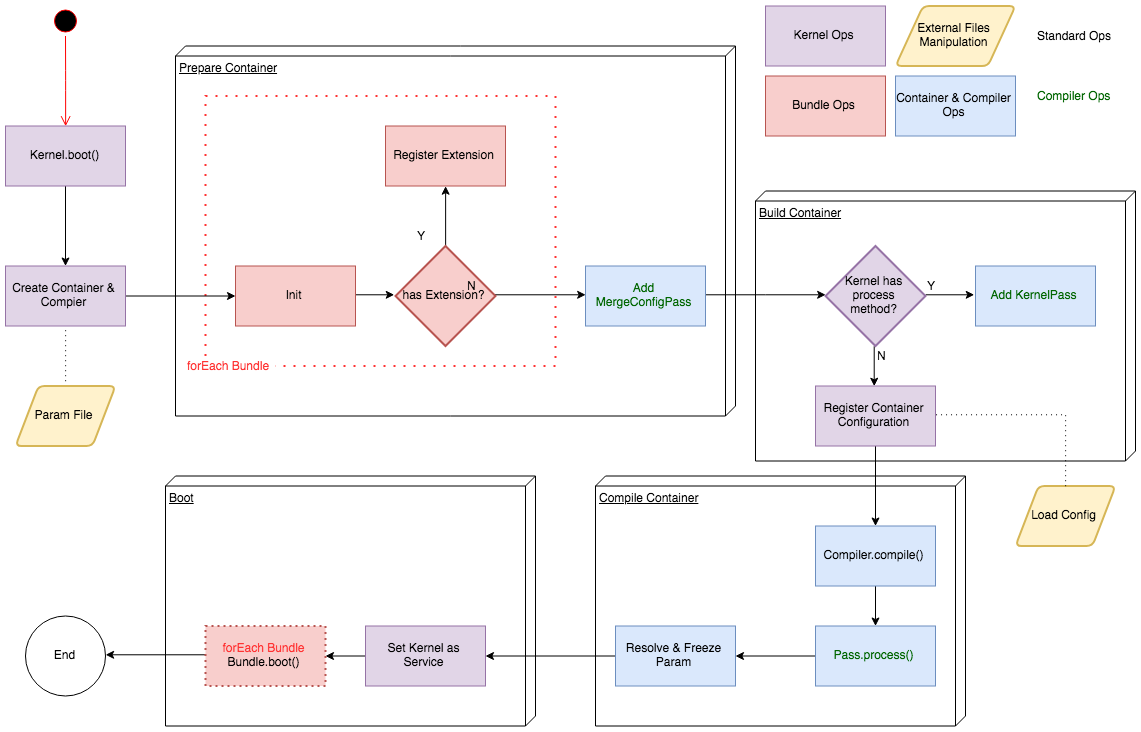

The diagram above was exported from draw.io. Its source (the exported page's mxGraphModel, read from the mxfile embedded in the PNG):
<mxGraphModel dx="3120" dy="2194" grid="1" gridSize="10" guides="1" tooltips="1" connect="1" arrows="1" fold="1" page="1" pageScale="1" pageWidth="1169" pageHeight="827" math="0" shadow="0">
  <root>
    <mxCell id="0" />
    <mxCell id="1" parent="0" />
    <mxCell id="4z8fx30DrOgJ4l-k7k_Z-54" value="Boot" style="verticalAlign=top;align=left;spacingTop=8;spacingLeft=2;spacingRight=12;shape=cube;size=10;direction=south;fontStyle=4;html=1;" vertex="1" parent="1">
      <mxGeometry x="177" y="521.5" width="370" height="250" as="geometry" />
    </mxCell>
    <mxCell id="4z8fx30DrOgJ4l-k7k_Z-53" value="Compile Container" style="verticalAlign=top;align=left;spacingTop=8;spacingLeft=2;spacingRight=12;shape=cube;size=10;direction=south;fontStyle=4;html=1;" vertex="1" parent="1">
      <mxGeometry x="607" y="521.5" width="370" height="250" as="geometry" />
    </mxCell>
    <mxCell id="4z8fx30DrOgJ4l-k7k_Z-34" value="Build Container" style="verticalAlign=top;align=left;spacingTop=8;spacingLeft=2;spacingRight=12;shape=cube;size=10;direction=south;fontStyle=4;html=1;" vertex="1" parent="1">
      <mxGeometry x="767" y="236.5" width="380" height="270" as="geometry" />
    </mxCell>
    <mxCell id="4z8fx30DrOgJ4l-k7k_Z-20" value="Prepare Container" style="verticalAlign=top;align=left;spacingTop=8;spacingLeft=2;spacingRight=12;shape=cube;size=10;direction=south;fontStyle=4;html=1;" vertex="1" parent="1">
      <mxGeometry x="187" y="91.5" width="560" height="370" as="geometry" />
    </mxCell>
    <mxCell id="4z8fx30DrOgJ4l-k7k_Z-27" value="" style="rounded=0;whiteSpace=wrap;html=1;strokeColor=#FF3333;dashed=1;dashPattern=1 4;fillColor=none;strokeWidth=2;" vertex="1" parent="1">
      <mxGeometry x="217" y="141.5" width="350" height="270" as="geometry" />
    </mxCell>
    <mxCell id="4z8fx30DrOgJ4l-k7k_Z-2" value="" style="ellipse;html=1;shape=startState;fillColor=#000000;strokeColor=#ff0000;" vertex="1" parent="1">
      <mxGeometry x="62" y="51.5" width="30" height="30" as="geometry" />
    </mxCell>
    <mxCell id="4z8fx30DrOgJ4l-k7k_Z-3" value="" style="edgeStyle=orthogonalEdgeStyle;html=1;verticalAlign=bottom;endArrow=open;endSize=8;strokeColor=#ff0000;entryX=0.5;entryY=0;entryDx=0;entryDy=0;" edge="1" source="4z8fx30DrOgJ4l-k7k_Z-2" parent="1" target="4z8fx30DrOgJ4l-k7k_Z-4">
      <mxGeometry relative="1" as="geometry">
        <mxPoint x="32" y="141.5" as="targetPoint" />
      </mxGeometry>
    </mxCell>
    <mxCell id="4z8fx30DrOgJ4l-k7k_Z-6" value="" style="edgeStyle=orthogonalEdgeStyle;rounded=0;orthogonalLoop=1;jettySize=auto;html=1;" edge="1" parent="1" source="4z8fx30DrOgJ4l-k7k_Z-4" target="4z8fx30DrOgJ4l-k7k_Z-5">
      <mxGeometry relative="1" as="geometry" />
    </mxCell>
    <mxCell id="4z8fx30DrOgJ4l-k7k_Z-4" value="Kernel.boot()" style="rounded=0;whiteSpace=wrap;html=1;fillColor=#e1d5e7;strokeColor=#9673a6;" vertex="1" parent="1">
      <mxGeometry x="17" y="171.5" width="120" height="60" as="geometry" />
    </mxCell>
    <mxCell id="4z8fx30DrOgJ4l-k7k_Z-11" value="" style="edgeStyle=orthogonalEdgeStyle;rounded=0;orthogonalLoop=1;jettySize=auto;html=1;endArrow=classic;endFill=1;" edge="1" parent="1" source="4z8fx30DrOgJ4l-k7k_Z-5" target="4z8fx30DrOgJ4l-k7k_Z-10">
      <mxGeometry relative="1" as="geometry" />
    </mxCell>
    <mxCell id="4z8fx30DrOgJ4l-k7k_Z-5" value="Create Container &amp;amp; Compier" style="rounded=0;whiteSpace=wrap;html=1;fillColor=#e1d5e7;strokeColor=#9673a6;" vertex="1" parent="1">
      <mxGeometry x="17" y="311.5" width="120" height="60" as="geometry" />
    </mxCell>
    <mxCell id="4z8fx30DrOgJ4l-k7k_Z-16" style="edgeStyle=orthogonalEdgeStyle;rounded=0;orthogonalLoop=1;jettySize=auto;html=1;exitX=1;exitY=0.5;exitDx=0;exitDy=0;entryX=0;entryY=0.5;entryDx=0;entryDy=0;entryPerimeter=0;endArrow=classic;endFill=1;" edge="1" parent="1" source="4z8fx30DrOgJ4l-k7k_Z-10" target="4z8fx30DrOgJ4l-k7k_Z-12">
      <mxGeometry relative="1" as="geometry" />
    </mxCell>
    <mxCell id="4z8fx30DrOgJ4l-k7k_Z-10" value="Init" style="rounded=0;whiteSpace=wrap;html=1;fillColor=#f8cecc;strokeColor=#b85450;" vertex="1" parent="1">
      <mxGeometry x="247" y="311.5" width="120" height="60" as="geometry" />
    </mxCell>
    <mxCell id="4z8fx30DrOgJ4l-k7k_Z-13" value="Register Extension" style="rounded=0;whiteSpace=wrap;html=1;fillColor=#f8cecc;strokeColor=#b85450;" vertex="1" parent="1">
      <mxGeometry x="397" y="171.5" width="120" height="60" as="geometry" />
    </mxCell>
    <mxCell id="4z8fx30DrOgJ4l-k7k_Z-8" style="edgeStyle=orthogonalEdgeStyle;rounded=0;orthogonalLoop=1;jettySize=auto;html=1;exitX=0.5;exitY=0;exitDx=0;exitDy=0;entryX=0.5;entryY=1;entryDx=0;entryDy=0;dashed=1;dashPattern=1 4;endArrow=none;endFill=0;" edge="1" parent="1" source="4z8fx30DrOgJ4l-k7k_Z-7" target="4z8fx30DrOgJ4l-k7k_Z-5">
      <mxGeometry relative="1" as="geometry" />
    </mxCell>
    <mxCell id="4z8fx30DrOgJ4l-k7k_Z-7" value="Param File" style="shape=parallelogram;html=1;strokeWidth=2;perimeter=parallelogramPerimeter;whiteSpace=wrap;rounded=1;arcSize=12;size=0.23;fillColor=#fff2cc;strokeColor=#d6b656;" vertex="1" parent="1">
      <mxGeometry x="27" y="431.5" width="100" height="60" as="geometry" />
    </mxCell>
    <mxCell id="4z8fx30DrOgJ4l-k7k_Z-14" style="edgeStyle=orthogonalEdgeStyle;rounded=0;orthogonalLoop=1;jettySize=auto;html=1;exitX=0.5;exitY=0;exitDx=0;exitDy=0;exitPerimeter=0;entryX=0.5;entryY=1;entryDx=0;entryDy=0;endArrow=classic;endFill=1;" edge="1" parent="1" source="4z8fx30DrOgJ4l-k7k_Z-12" target="4z8fx30DrOgJ4l-k7k_Z-13">
      <mxGeometry relative="1" as="geometry" />
    </mxCell>
    <mxCell id="4z8fx30DrOgJ4l-k7k_Z-18" style="edgeStyle=orthogonalEdgeStyle;rounded=0;orthogonalLoop=1;jettySize=auto;html=1;exitX=1;exitY=0.5;exitDx=0;exitDy=0;exitPerimeter=0;entryX=0;entryY=0.5;entryDx=0;entryDy=0;endArrow=classic;endFill=1;" edge="1" parent="1" source="4z8fx30DrOgJ4l-k7k_Z-12" target="4z8fx30DrOgJ4l-k7k_Z-17">
      <mxGeometry relative="1" as="geometry" />
    </mxCell>
    <mxCell id="4z8fx30DrOgJ4l-k7k_Z-12" value="has Extension?" style="strokeWidth=2;html=1;shape=mxgraph.flowchart.decision;whiteSpace=wrap;fillColor=#f8cecc;strokeColor=#b85450;" vertex="1" parent="1">
      <mxGeometry x="407" y="291.5" width="100" height="100" as="geometry" />
    </mxCell>
    <mxCell id="4z8fx30DrOgJ4l-k7k_Z-15" value="Y" style="text;html=1;resizable=0;points=[];autosize=1;align=left;verticalAlign=top;spacingTop=-4;" vertex="1" parent="1">
      <mxGeometry x="427" y="271.5" width="20" height="20" as="geometry" />
    </mxCell>
    <mxCell id="4z8fx30DrOgJ4l-k7k_Z-22" value="" style="edgeStyle=orthogonalEdgeStyle;rounded=0;orthogonalLoop=1;jettySize=auto;html=1;endArrow=classic;endFill=1;entryX=0;entryY=0.5;entryDx=0;entryDy=0;entryPerimeter=0;" edge="1" parent="1" source="4z8fx30DrOgJ4l-k7k_Z-17" target="4z8fx30DrOgJ4l-k7k_Z-23">
      <mxGeometry relative="1" as="geometry">
        <mxPoint x="717" y="341.5" as="targetPoint" />
      </mxGeometry>
    </mxCell>
    <mxCell id="4z8fx30DrOgJ4l-k7k_Z-17" value="&lt;font color=&quot;#006600&quot;&gt;Add MergeConfigPass&lt;/font&gt;" style="rounded=0;whiteSpace=wrap;html=1;fillColor=#dae8fc;strokeColor=#6c8ebf;" vertex="1" parent="1">
      <mxGeometry x="597" y="311.5" width="120" height="60" as="geometry" />
    </mxCell>
    <mxCell id="4z8fx30DrOgJ4l-k7k_Z-19" value="N" style="text;html=1;resizable=0;points=[];autosize=1;align=left;verticalAlign=top;spacingTop=-4;" vertex="1" parent="1">
      <mxGeometry x="477" y="321.5" width="20" height="20" as="geometry" />
    </mxCell>
    <mxCell id="4z8fx30DrOgJ4l-k7k_Z-26" style="edgeStyle=orthogonalEdgeStyle;rounded=0;orthogonalLoop=1;jettySize=auto;html=1;exitX=1;exitY=0.5;exitDx=0;exitDy=0;exitPerimeter=0;entryX=0;entryY=0.5;entryDx=0;entryDy=0;endArrow=classic;endFill=1;" edge="1" parent="1" source="4z8fx30DrOgJ4l-k7k_Z-23" target="4z8fx30DrOgJ4l-k7k_Z-25">
      <mxGeometry relative="1" as="geometry" />
    </mxCell>
    <mxCell id="4z8fx30DrOgJ4l-k7k_Z-31" style="edgeStyle=orthogonalEdgeStyle;rounded=0;orthogonalLoop=1;jettySize=auto;html=1;exitX=0.5;exitY=1;exitDx=0;exitDy=0;exitPerimeter=0;entryX=0.5;entryY=0;entryDx=0;entryDy=0;endArrow=classic;endFill=1;" edge="1" parent="1" source="4z8fx30DrOgJ4l-k7k_Z-23" target="4z8fx30DrOgJ4l-k7k_Z-30">
      <mxGeometry relative="1" as="geometry" />
    </mxCell>
    <mxCell id="4z8fx30DrOgJ4l-k7k_Z-23" value="Kernel has process&lt;br&gt;method?" style="strokeWidth=2;html=1;shape=mxgraph.flowchart.decision;whiteSpace=wrap;fillColor=#e1d5e7;strokeColor=#9673a6;" vertex="1" parent="1">
      <mxGeometry x="837" y="291.5" width="100" height="100" as="geometry" />
    </mxCell>
    <mxCell id="4z8fx30DrOgJ4l-k7k_Z-25" value="&lt;font color=&quot;#006600&quot;&gt;Add KernelPass&lt;/font&gt;" style="rounded=0;whiteSpace=wrap;html=1;fillColor=#dae8fc;strokeColor=#6c8ebf;" vertex="1" parent="1">
      <mxGeometry x="987" y="311.5" width="120" height="60" as="geometry" />
    </mxCell>
    <mxCell id="4z8fx30DrOgJ4l-k7k_Z-29" value="&lt;font color=&quot;#ff3333&quot;&gt;forEach Bundle&lt;/font&gt;" style="text;html=1;resizable=0;points=[];autosize=1;align=left;verticalAlign=top;spacingTop=-4;fillColor=#ffffff;" vertex="1" parent="1">
      <mxGeometry x="197" y="401.5" width="90" height="20" as="geometry" />
    </mxCell>
    <mxCell id="4z8fx30DrOgJ4l-k7k_Z-38" value="" style="edgeStyle=orthogonalEdgeStyle;rounded=0;orthogonalLoop=1;jettySize=auto;html=1;endArrow=classic;endFill=1;" edge="1" parent="1" source="4z8fx30DrOgJ4l-k7k_Z-30" target="4z8fx30DrOgJ4l-k7k_Z-37">
      <mxGeometry relative="1" as="geometry" />
    </mxCell>
    <mxCell id="4z8fx30DrOgJ4l-k7k_Z-30" value="Register Container Configuration" style="rounded=0;whiteSpace=wrap;html=1;fillColor=#e1d5e7;strokeColor=#9673a6;" vertex="1" parent="1">
      <mxGeometry x="827" y="431.5" width="120" height="60" as="geometry" />
    </mxCell>
    <mxCell id="4z8fx30DrOgJ4l-k7k_Z-40" value="" style="edgeStyle=orthogonalEdgeStyle;rounded=0;orthogonalLoop=1;jettySize=auto;html=1;endArrow=classic;endFill=1;" edge="1" parent="1" source="4z8fx30DrOgJ4l-k7k_Z-37" target="4z8fx30DrOgJ4l-k7k_Z-39">
      <mxGeometry relative="1" as="geometry" />
    </mxCell>
    <mxCell id="4z8fx30DrOgJ4l-k7k_Z-37" value="Compiler.compile()" style="rounded=0;whiteSpace=wrap;html=1;fillColor=#dae8fc;strokeColor=#6c8ebf;" vertex="1" parent="1">
      <mxGeometry x="827" y="571.5" width="120" height="60" as="geometry" />
    </mxCell>
    <mxCell id="4z8fx30DrOgJ4l-k7k_Z-42" value="" style="edgeStyle=orthogonalEdgeStyle;rounded=0;orthogonalLoop=1;jettySize=auto;html=1;endArrow=classic;endFill=1;" edge="1" parent="1" source="4z8fx30DrOgJ4l-k7k_Z-39" target="4z8fx30DrOgJ4l-k7k_Z-41">
      <mxGeometry relative="1" as="geometry" />
    </mxCell>
    <mxCell id="4z8fx30DrOgJ4l-k7k_Z-39" value="&lt;font color=&quot;#006600&quot;&gt;Pass.process()&lt;/font&gt;" style="rounded=0;whiteSpace=wrap;html=1;fillColor=#dae8fc;strokeColor=#6c8ebf;" vertex="1" parent="1">
      <mxGeometry x="827" y="671.5" width="120" height="60" as="geometry" />
    </mxCell>
    <mxCell id="4z8fx30DrOgJ4l-k7k_Z-44" value="" style="edgeStyle=orthogonalEdgeStyle;rounded=0;orthogonalLoop=1;jettySize=auto;html=1;endArrow=classic;endFill=1;" edge="1" parent="1" source="4z8fx30DrOgJ4l-k7k_Z-41" target="4z8fx30DrOgJ4l-k7k_Z-43">
      <mxGeometry relative="1" as="geometry" />
    </mxCell>
    <mxCell id="4z8fx30DrOgJ4l-k7k_Z-41" value="Resolve &amp;amp; Freeze Param" style="rounded=0;whiteSpace=wrap;html=1;fillColor=#dae8fc;strokeColor=#6c8ebf;" vertex="1" parent="1">
      <mxGeometry x="627" y="671.5" width="120" height="60" as="geometry" />
    </mxCell>
    <mxCell id="4z8fx30DrOgJ4l-k7k_Z-46" value="" style="edgeStyle=orthogonalEdgeStyle;rounded=0;orthogonalLoop=1;jettySize=auto;html=1;endArrow=classic;endFill=1;" edge="1" parent="1" source="4z8fx30DrOgJ4l-k7k_Z-43" target="4z8fx30DrOgJ4l-k7k_Z-45">
      <mxGeometry relative="1" as="geometry" />
    </mxCell>
    <mxCell id="4z8fx30DrOgJ4l-k7k_Z-43" value="Set Kernel as Service" style="rounded=0;whiteSpace=wrap;html=1;fillColor=#e1d5e7;strokeColor=#9673a6;" vertex="1" parent="1">
      <mxGeometry x="377" y="671.5" width="120" height="60" as="geometry" />
    </mxCell>
    <mxCell id="4z8fx30DrOgJ4l-k7k_Z-50" style="edgeStyle=orthogonalEdgeStyle;rounded=0;orthogonalLoop=1;jettySize=auto;html=1;exitX=0;exitY=0.5;exitDx=0;exitDy=0;entryX=1;entryY=0.5;entryDx=0;entryDy=0;endArrow=classic;endFill=1;" edge="1" parent="1" source="4z8fx30DrOgJ4l-k7k_Z-45" target="4z8fx30DrOgJ4l-k7k_Z-47">
      <mxGeometry relative="1" as="geometry" />
    </mxCell>
    <mxCell id="4z8fx30DrOgJ4l-k7k_Z-45" value="&lt;font color=&quot;#ff3333&quot;&gt;forEach Bundle&lt;br&gt;&lt;/font&gt;Bundle.boot()" style="rounded=0;whiteSpace=wrap;html=1;dashed=1;dashPattern=1 2;strokeWidth=2;strokeColor=#b85450;fillColor=#f8cecc;" vertex="1" parent="1">
      <mxGeometry x="217" y="671.5" width="120" height="60" as="geometry" />
    </mxCell>
    <mxCell id="4z8fx30DrOgJ4l-k7k_Z-32" value="N" style="text;html=1;resizable=0;points=[];autosize=1;align=left;verticalAlign=top;spacingTop=-4;" vertex="1" parent="1">
      <mxGeometry x="887" y="391.5" width="20" height="20" as="geometry" />
    </mxCell>
    <mxCell id="4z8fx30DrOgJ4l-k7k_Z-33" value="Y" style="text;html=1;resizable=0;points=[];autosize=1;align=left;verticalAlign=top;spacingTop=-4;" vertex="1" parent="1">
      <mxGeometry x="937" y="321.5" width="20" height="20" as="geometry" />
    </mxCell>
    <mxCell id="4z8fx30DrOgJ4l-k7k_Z-35" value="Load Config" style="shape=parallelogram;html=1;strokeWidth=2;perimeter=parallelogramPerimeter;whiteSpace=wrap;rounded=1;arcSize=12;size=0.23;fillColor=#fff2cc;strokeColor=#d6b656;" vertex="1" parent="1">
      <mxGeometry x="1027" y="531.5" width="100" height="60" as="geometry" />
    </mxCell>
    <mxCell id="4z8fx30DrOgJ4l-k7k_Z-36" style="edgeStyle=orthogonalEdgeStyle;rounded=0;orthogonalLoop=1;jettySize=auto;html=1;exitX=0.5;exitY=0;exitDx=0;exitDy=0;entryX=1;entryY=0.5;entryDx=0;entryDy=0;dashed=1;dashPattern=1 4;endArrow=none;endFill=0;" edge="1" parent="1" source="4z8fx30DrOgJ4l-k7k_Z-35" target="4z8fx30DrOgJ4l-k7k_Z-30">
      <mxGeometry relative="1" as="geometry">
        <mxPoint x="87" y="441.5" as="sourcePoint" />
        <mxPoint x="87" y="381.5" as="targetPoint" />
      </mxGeometry>
    </mxCell>
    <mxCell id="4z8fx30DrOgJ4l-k7k_Z-47" value="End" style="ellipse;whiteSpace=wrap;html=1;aspect=fixed;strokeColor=#000000;strokeWidth=1;fillColor=#ffffff;" vertex="1" parent="1">
      <mxGeometry x="37" y="661.5" width="80" height="80" as="geometry" />
    </mxCell>
    <mxCell id="4z8fx30DrOgJ4l-k7k_Z-55" value="Kernel Ops" style="rounded=0;whiteSpace=wrap;html=1;strokeColor=#9673a6;strokeWidth=1;fillColor=#e1d5e7;" vertex="1" parent="1">
      <mxGeometry x="777" y="51.5" width="120" height="60" as="geometry" />
    </mxCell>
    <mxCell id="4z8fx30DrOgJ4l-k7k_Z-56" value="Bundle Ops" style="rounded=0;whiteSpace=wrap;html=1;strokeColor=#b85450;strokeWidth=1;fillColor=#f8cecc;" vertex="1" parent="1">
      <mxGeometry x="777" y="121.5" width="120" height="60" as="geometry" />
    </mxCell>
    <mxCell id="4z8fx30DrOgJ4l-k7k_Z-57" value="Container &amp;amp; Compiler Ops" style="rounded=0;whiteSpace=wrap;html=1;strokeColor=#6c8ebf;strokeWidth=1;fillColor=#dae8fc;" vertex="1" parent="1">
      <mxGeometry x="907" y="121.5" width="120" height="60" as="geometry" />
    </mxCell>
    <mxCell id="4z8fx30DrOgJ4l-k7k_Z-58" value="External Files Manipulation" style="shape=parallelogram;html=1;strokeWidth=2;perimeter=parallelogramPerimeter;whiteSpace=wrap;rounded=1;arcSize=12;size=0.23;fillColor=#fff2cc;strokeColor=#d6b656;" vertex="1" parent="1">
      <mxGeometry x="907" y="51.5" width="120" height="60" as="geometry" />
    </mxCell>
    <mxCell id="4z8fx30DrOgJ4l-k7k_Z-59" value="Standard Ops" style="text;html=1;resizable=0;points=[];autosize=1;align=left;verticalAlign=top;spacingTop=-4;" vertex="1" parent="1">
      <mxGeometry x="1047" y="71.5" width="90" height="20" as="geometry" />
    </mxCell>
    <mxCell id="4z8fx30DrOgJ4l-k7k_Z-60" value="Compiler Ops" style="text;html=1;resizable=0;points=[];autosize=1;align=left;verticalAlign=top;spacingTop=-4;fontColor=#006600;" vertex="1" parent="1">
      <mxGeometry x="1047" y="131.5" width="90" height="20" as="geometry" />
    </mxCell>
  </root>
</mxGraphModel>